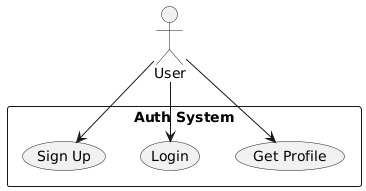

The diagram above was rendered by PlantUML. Its source (embedded in the PNG):
@startuml
actor User

rectangle "Auth System" {
  User --> (Sign Up)
  User --> (Login)
  User --> (Get Profile)
}
@enduml